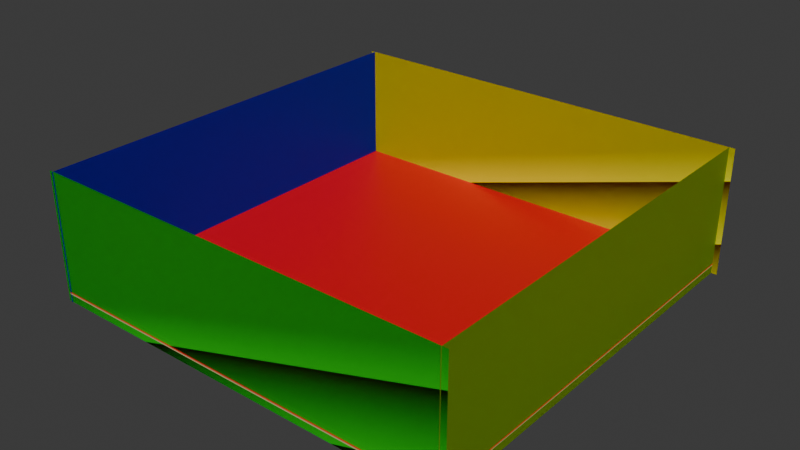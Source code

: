 # Source: the-box.blend  (saved by Blender 4.2.66; exported with 4.5.12 LTS)
import bpy
from mathutils import Matrix  # noqa: F401  (used for matrix-valued properties, if any)

bpy.ops.wm.read_factory_settings(use_empty=True)
scene = bpy.context.scene
scene.name = 'Scene'

# ---- collections
col_collection = bpy.data.collections.new('Collection'); scene.collection.children.link(col_collection)

# ---- materials (node trees are filled in below, after node groups)
mat_material_001 = bpy.data.materials.new('Material.001')
mat_collision = bpy.data.materials.new('collision')
mat_collision.alpha_threshold = 0.0
mat_collision.use_transparent_shadow = False
mat_collision.roughness = 0.5
mat_collision.line_color = (0.0, 0.0, 0.0, 1.0)
mat_collision_005 = bpy.data.materials.new('collision.005')
mat_collision_005.alpha_threshold = 0.0
mat_collision_005.use_transparent_shadow = False
mat_collision_005.roughness = 0.5
mat_collision_005.line_color = (0.0, 0.0, 0.0, 1.0)
mat_green = bpy.data.materials.new('green')
mat_green.alpha_threshold = 0.0
mat_green.use_transparent_shadow = False
mat_green.roughness = 0.5
mat_green.line_color = (0.0, 0.0, 0.0, 1.0)
mat_blue = bpy.data.materials.new('blue')
mat_blue.alpha_threshold = 0.0
mat_blue.use_transparent_shadow = False
mat_blue.roughness = 0.5
mat_blue.line_color = (0.0, 0.0, 0.0, 1.0)
mat_yellow = bpy.data.materials.new('yellow')
mat_yellow.alpha_threshold = 0.0
mat_yellow.use_transparent_shadow = False
mat_yellow.roughness = 0.5
mat_yellow.line_color = (0.0, 0.0, 0.0, 1.0)

# ---- material node trees
mat_material_001.use_nodes = True; mat_material_001.node_tree.nodes.clear()
_N = mat_material_001.node_tree.nodes; _L = mat_material_001.node_tree.links
n0 = _N.new('ShaderNodeBsdfPrincipled'); n0.name = 'Principled BSDF'; n0.location = (10, 300)
n0.inputs[0].default_value = (0.5395, 0.4452, 0.2159, 1.0)
n0.inputs[2].default_value = 1.0
n1 = _N.new('ShaderNodeOutputMaterial'); n1.name = 'Material Output'; n1.location = (300, 300)
_L.new(n0.outputs[0], n1.inputs[0])
n1.is_active_output = True
mat_collision.use_nodes = True; mat_collision.node_tree.nodes.clear()
_N = mat_collision.node_tree.nodes; _L = mat_collision.node_tree.links
n0 = _N.new('ShaderNodeOutputMaterial'); n0.name = 'Material Output'; n0.location = (300, 300)
n1 = _N.new('ShaderNodeBsdfPrincipled'); n1.name = 'Principled BSDF'; n1.location = (10, 300)
n1.inputs[0].default_value = (0.8001, 0.0, 0.00938, 1.0)
n1.inputs[3].default_value = 1.45
_L.new(n1.outputs[0], n0.inputs[0])
n0.is_active_output = True
mat_collision_005.use_nodes = True; mat_collision_005.node_tree.nodes.clear()
_N = mat_collision_005.node_tree.nodes; _L = mat_collision_005.node_tree.links
n0 = _N.new('ShaderNodeOutputMaterial'); n0.name = 'Material Output'; n0.location = (300, 300)
n1 = _N.new('ShaderNodeBsdfPrincipled'); n1.name = 'Principled BSDF'; n1.location = (10, 300)
n1.inputs[3].default_value = 1.45
n2 = _N.new('ShaderNodeRGB'); n2.name = 'RGB'; n2.location = (-180, 280)
n2.outputs[0].default_value = (0.2433, 0.4999, 0.0, 1.0)
_L.new(n1.outputs[0], n0.inputs[0])
_L.new(n2.outputs[0], n1.inputs[0])
n0.is_active_output = True
mat_green.use_nodes = True; mat_green.node_tree.nodes.clear()
_N = mat_green.node_tree.nodes; _L = mat_green.node_tree.links
n0 = _N.new('ShaderNodeOutputMaterial'); n0.name = 'Material Output'; n0.location = (300, 300)
n1 = _N.new('ShaderNodeBsdfPrincipled'); n1.name = 'Principled BSDF'; n1.location = (10, 300)
n1.inputs[0].default_value = (0.0, 0.5, 0.00938, 1.0)
n1.inputs[3].default_value = 1.45
_L.new(n1.outputs[0], n0.inputs[0])
n0.is_active_output = True
mat_blue.use_nodes = True; mat_blue.node_tree.nodes.clear()
_N = mat_blue.node_tree.nodes; _L = mat_blue.node_tree.links
n0 = _N.new('ShaderNodeOutputMaterial'); n0.name = 'Material Output'; n0.location = (300, 300)
n1 = _N.new('ShaderNodeBsdfPrincipled'); n1.name = 'Principled BSDF'; n1.location = (10, 300)
n1.inputs[0].default_value = (0.0, 0.0, 0.5, 1.0)
n1.inputs[3].default_value = 1.45
_L.new(n1.outputs[0], n0.inputs[0])
n0.is_active_output = True
mat_yellow.use_nodes = True; mat_yellow.node_tree.nodes.clear()
_N = mat_yellow.node_tree.nodes; _L = mat_yellow.node_tree.links
n0 = _N.new('ShaderNodeOutputMaterial'); n0.name = 'Material Output'; n0.location = (300, 300)
n1 = _N.new('ShaderNodeBsdfPrincipled'); n1.name = 'Principled BSDF'; n1.location = (10, 300)
n1.inputs[0].default_value = (0.8001, 0.739, 0.0, 1.0)
n1.inputs[3].default_value = 1.45
_L.new(n1.outputs[0], n0.inputs[0])
n0.is_active_output = True

# ---- world
world_world = bpy.data.worlds.new('World'); scene.world = world_world
world_world.use_nodes = True; world_world.node_tree.nodes.clear()
_N = world_world.node_tree.nodes; _L = world_world.node_tree.links
n0 = _N.new('ShaderNodeOutputWorld'); n0.name = 'World Output'; n0.location = (300, 300)
n1 = _N.new('ShaderNodeBackground'); n1.name = 'Background'; n1.location = (10, 300)
n1.inputs[0].default_value = (0.05088, 0.05088, 0.05088, 1.0)
_L.new(n1.outputs[0], n0.inputs[0])
n0.is_active_output = True
world_world.color = (0.05088, 0.05088, 0.05088)
world_world.sun_shadow_jitter_overblur = 0.0

# ---- meshes
me_plane = bpy.data.meshes.new('Plane')
me_plane.from_pydata([(-1.0, -1.0, 0.0), (1.0, -1.0, 0.0), (-1.0, 1.0, 0.0), (1.0, 1.0, 0.0)], [], [(0, 1, 3, 2)])
_uv = me_plane.uv_layers.new(name='UVMap')
_uv.uv.foreach_set('vector', [0.0, 0.0, 1.0, 0.0, 1.0, 1.0, 0.0, 1.0])
me_plane.materials.append(mat_material_001)
me_plane.update()
me_plane_001 = bpy.data.meshes.new('Plane.001')
me_plane_001.from_pydata([(-1.0, -1.0, 0.0), (1.0, -1.0, 0.0), (-1.0, 1.0, 0.0), (1.0, 1.0, 0.0)], [], [(0, 1, 3, 2)])
_uv = me_plane_001.uv_layers.new(name='UVMap')
_uv.uv.foreach_set('vector', [0.0, 0.0, 1.0, 0.0, 1.0, 1.0, 0.0, 1.0])
me_plane_001.materials.append(mat_collision)
me_plane_001.update()
me_plane_002 = bpy.data.meshes.new('Plane.002')
me_plane_002.from_pydata([(0.3864, -1.0, -1.047e-07), (1.0, -1.0, 0.0), (0.3864, 1.0, -1.047e-07), (1.0, 1.0, 0.0)], [], [(0, 1, 3, 2)])
_uv = me_plane_002.uv_layers.new(name='UVMap')
_uv.uv.foreach_set('vector', [0.0, 0.0, 1.0, 0.0, 1.0, 1.0, 0.0, 1.0])
me_plane_002.materials.append(mat_collision)
me_plane_002.update()
me_plane_003 = bpy.data.meshes.new('Plane.003')
me_plane_003.from_pydata([(0.3864, -1.041, -1.065e-07), (1.0, -1.041, -1.778e-09), (0.3864, 1.0, -1.047e-07), (1.0, 1.0, 0.0)], [], [(0, 1, 3, 2)])
_uv = me_plane_003.uv_layers.new(name='UVMap')
_uv.uv.foreach_set('vector', [0.0, 0.0, 1.0, 0.0, 1.0, 1.0, 0.0, 1.0])
me_plane_003.materials.append(mat_collision)
me_plane_003.update()
me_plane_004 = bpy.data.meshes.new('Plane.004')
me_plane_004.from_pydata([(0.3864, -1.041, -1.065e-07), (1.0, -1.041, -1.778e-09), (0.3864, 1.0, -1.047e-07), (1.0, 1.0, 0.0)], [], [(0, 1, 3, 2)])
_uv = me_plane_004.uv_layers.new(name='UVMap')
_uv.uv.foreach_set('vector', [0.0, 0.0, 1.0, 0.0, 1.0, 1.0, 0.0, 1.0])
me_plane_004.materials.append(mat_collision)
me_plane_004.update()
me_plane_005 = bpy.data.meshes.new('Plane.005')
me_plane_005.from_pydata([(0.3864, -1.0, -1.047e-07), (1.0, -1.0, 0.0), (0.3864, 1.0, -1.047e-07), (1.0, 1.0, 0.0)], [], [(0, 1, 3, 2)])
_uv = me_plane_005.uv_layers.new(name='UVMap')
_uv.uv.foreach_set('vector', [0.0, 0.0, 1.0, 0.0, 1.0, 1.0, 0.0, 1.0])
me_plane_005.materials.append(mat_collision)
me_plane_005.update()
me_plane_006 = bpy.data.meshes.new('Plane.006')
me_plane_006.from_pydata([(0.3864, -1.0, -1.047e-07), (1.0, -1.0, 0.0), (0.3864, 1.0, -1.047e-07), (1.0, 1.0, 0.0)], [], [(0, 1, 3, 2)])
_uv = me_plane_006.uv_layers.new(name='UVMap')
_uv.uv.foreach_set('vector', [0.0, 0.0, 1.0, 0.0, 1.0, 1.0, 0.0, 1.0])
me_plane_006.materials.append(mat_collision_005)
me_plane_006.update()
me_plane_007 = bpy.data.meshes.new('Plane.007')
me_plane_007.from_pydata([(0.3864, -1.041, -1.065e-07), (1.0, -1.041, -1.778e-09), (0.3864, 1.0, -1.047e-07), (1.0, 1.0, 0.0)], [], [(0, 1, 3, 2)])
_uv = me_plane_007.uv_layers.new(name='UVMap')
_uv.uv.foreach_set('vector', [0.0, 0.0, 1.0, 0.0, 1.0, 1.0, 0.0, 1.0])
me_plane_007.materials.append(mat_green)
me_plane_007.update()
me_plane_008 = bpy.data.meshes.new('Plane.008')
me_plane_008.from_pydata([(0.3864, -1.0, -1.047e-07), (1.0, -1.0, 0.0), (0.3864, 1.0, -1.047e-07), (1.0, 1.0, 0.0)], [], [(0, 1, 3, 2)])
_uv = me_plane_008.uv_layers.new(name='UVMap')
_uv.uv.foreach_set('vector', [0.0, 0.0, 1.0, 0.0, 1.0, 1.0, 0.0, 1.0])
me_plane_008.materials.append(mat_blue)
me_plane_008.update()
me_plane_009 = bpy.data.meshes.new('Plane.009')
me_plane_009.from_pydata([(0.3864, -1.041, -1.065e-07), (1.0, -1.041, -1.778e-09), (0.3864, 1.0, -1.047e-07), (1.0, 1.0, 0.0)], [], [(0, 1, 3, 2)])
_uv = me_plane_009.uv_layers.new(name='UVMap')
_uv.uv.foreach_set('vector', [0.0, 0.0, 1.0, 0.0, 1.0, 1.0, 0.0, 1.0])
me_plane_009.materials.append(mat_yellow)
me_plane_009.update()

# ---- objects
ob_visgroundplane = bpy.data.objects.new('visGroundPlane', me_plane)
ob_collgroundplane = bpy.data.objects.new('collGroundPlane', me_plane_001)
ob_wall1 = bpy.data.objects.new('wall1', me_plane_002)
ob_wall2 = bpy.data.objects.new('wall2', me_plane_003)
ob_wall4 = bpy.data.objects.new('wall4', me_plane_004)
ob_wall3 = bpy.data.objects.new('wall3', me_plane_005)
ob_wall3_view = bpy.data.objects.new('wall3-view', me_plane_006)
ob_wall4_view = bpy.data.objects.new('wall4-view', me_plane_007)
ob_wall1_view = bpy.data.objects.new('wall1-view', me_plane_008)
ob_wall2_view = bpy.data.objects.new('wall2-view', me_plane_009)

# ---- transforms, parenting, visibility, modifiers, constraints
ob_visgroundplane.location = (-0.2207, -1.718, -21.33)
ob_visgroundplane.scale = (62.0, 62.0, 62.0)
ob_collgroundplane.location = (-0.1676, -1.718, -20.93)
ob_collgroundplane.scale = (62.0, 62.0, 62.0)
ob_wall1.location = (-61.86, -1.683, 38.13)
ob_wall1.rotation_euler = (-0.0, 1.571, 0.0)
ob_wall1.scale = (62.0, 62.0, 62.0)
ob_wall2.location = (-1.21, 59.83, 38.13)
ob_wall2.rotation_euler = (-1.571, 1.571, 0.0)
ob_wall2.scale = (62.0, 62.0, 62.0)
ob_wall4.location = (-1.21, -63.37, 38.13)
ob_wall4.rotation_euler = (-1.571, 1.571, 0.0)
ob_wall4.scale = (62.0, 62.0, 62.0)
ob_wall3.location = (61.66, -1.683, 38.13)
ob_wall3.rotation_euler = (-0.0, 1.571, 0.0)
ob_wall3.scale = (62.0, 62.0, 62.0)
ob_wall3_view.location = (61.66, -1.683, 38.13)
ob_wall3_view.rotation_euler = (-0.0, 1.571, 0.0)
ob_wall3_view.scale = (62.0, 62.0, 62.0)
ob_wall4_view.location = (-1.21, -63.37, 38.13)
ob_wall4_view.rotation_euler = (-1.571, 1.571, 0.0)
ob_wall4_view.scale = (62.0, 62.0, 62.0)
ob_wall1_view.location = (-61.86, -1.683, 38.13)
ob_wall1_view.rotation_euler = (-0.0, 1.571, 0.0)
ob_wall1_view.scale = (62.0, 62.0, 62.0)
ob_wall2_view.location = (-1.21, 59.83, 38.13)
ob_wall2_view.rotation_euler = (-1.571, 1.571, 0.0)
ob_wall2_view.scale = (62.0, 62.0, 62.0)

# ---- collection membership
col_collection.objects.link(ob_visgroundplane)
col_collection.objects.link(ob_collgroundplane)
col_collection.objects.link(ob_wall1)
col_collection.objects.link(ob_wall2)
col_collection.objects.link(ob_wall4)
col_collection.objects.link(ob_wall3)
col_collection.objects.link(ob_wall3_view)
col_collection.objects.link(ob_wall4_view)
col_collection.objects.link(ob_wall1_view)
col_collection.objects.link(ob_wall2_view)

# ---- scene / render settings (as saved in the file)
scene.frame_start = 1; scene.frame_end = 250; scene.frame_set(1)
scene.render.engine = 'BLENDER_EEVEE_NEXT'
bpy.context.view_layer.update()

# ---- added for rendering (the .blend has no active camera and no usable light): camera, sun
cam_auto = bpy.data.cameras.new('AutoCamera')
cam_auto.lens = 50.0
cam_auto.sensor_width = 36.0
cam_auto.clip_end = 2942.35
ob_auto_camera = bpy.data.objects.new('AutoCamera', cam_auto)
scene.collection.objects.link(ob_auto_camera)
ob_auto_camera.location = (167.706, -202.888, 129.281)
ob_auto_camera.rotation_euler = (1.09748, -7.21219e-08, 0.694738)
scene.camera = ob_auto_camera
light_auto_sun = bpy.data.lights.new('AutoSun', 'SUN')
light_auto_sun.energy = 3.0
light_auto_sun.angle = 0.0523599
ob_auto_sun = bpy.data.objects.new('AutoSun', light_auto_sun)
scene.collection.objects.link(ob_auto_sun)
ob_auto_sun.rotation_euler = (0.872665, 0.174533, 0.523599)
bpy.context.view_layer.update()

